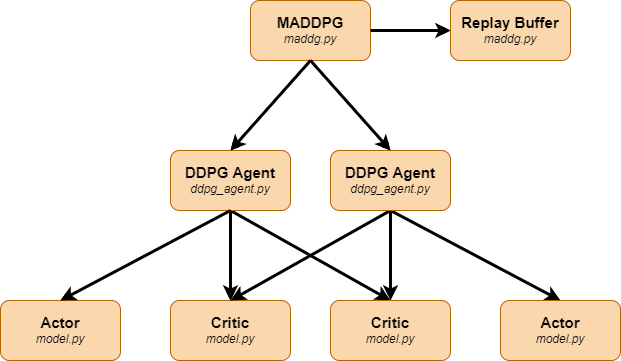

The diagram above was exported from draw.io. Its source (the exported page's mxGraphModel, read from the mxfile embedded in the PNG):
<mxGraphModel dx="1074" dy="833" grid="1" gridSize="10" guides="1" tooltips="1" connect="1" arrows="1" fold="1" page="1" pageScale="1" pageWidth="827" pageHeight="1169" math="0" shadow="0">
  <root>
    <mxCell id="0" />
    <mxCell id="1" parent="0" />
    <mxCell id="35" style="edgeStyle=none;html=1;exitX=1;exitY=0.5;exitDx=0;exitDy=0;fontSize=15;" edge="1" parent="1" source="32" target="34">
      <mxGeometry relative="1" as="geometry" />
    </mxCell>
    <mxCell id="37" style="edgeStyle=none;html=1;exitX=0.5;exitY=1;exitDx=0;exitDy=0;entryX=0.5;entryY=0;entryDx=0;entryDy=0;fontSize=15;" edge="1" parent="1" source="32" target="33">
      <mxGeometry relative="1" as="geometry" />
    </mxCell>
    <mxCell id="48" style="edgeStyle=none;html=1;exitX=0.5;exitY=1;exitDx=0;exitDy=0;entryX=0.5;entryY=0;entryDx=0;entryDy=0;fontSize=15;" edge="1" parent="1" source="32" target="45">
      <mxGeometry relative="1" as="geometry" />
    </mxCell>
    <mxCell id="32" value="&lt;font style=&quot;font-size: 15px&quot;&gt;&lt;b&gt;MADDPG&lt;/b&gt;&lt;/font&gt;&lt;br&gt;&lt;i&gt;maddg.py&lt;/i&gt;" style="rounded=1;whiteSpace=wrap;html=1;fillColor=#fad7ac;strokeColor=#b46504;fontColor=#000000;" vertex="1" parent="1">
      <mxGeometry x="340" y="110" width="120" height="60" as="geometry" />
    </mxCell>
    <mxCell id="41" style="edgeStyle=none;html=1;exitX=0.5;exitY=1;exitDx=0;exitDy=0;entryX=0.5;entryY=0;entryDx=0;entryDy=0;fontSize=15;" edge="1" parent="1" source="33" target="39">
      <mxGeometry relative="1" as="geometry" />
    </mxCell>
    <mxCell id="42" style="edgeStyle=none;html=1;exitX=0.5;exitY=1;exitDx=0;exitDy=0;entryX=0.5;entryY=0;entryDx=0;entryDy=0;fontSize=15;" edge="1" parent="1" source="33" target="40">
      <mxGeometry relative="1" as="geometry" />
    </mxCell>
    <mxCell id="51" style="edgeStyle=none;html=1;exitX=0.5;exitY=1;exitDx=0;exitDy=0;entryX=0.5;entryY=0;entryDx=0;entryDy=0;fontSize=15;strokeColor=#000000;strokeWidth=3;" edge="1" parent="1" source="33" target="46">
      <mxGeometry relative="1" as="geometry" />
    </mxCell>
    <mxCell id="33" value="&lt;font style=&quot;font-size: 15px&quot;&gt;&lt;b&gt;DDPG Agent&lt;/b&gt;&lt;/font&gt;&lt;br&gt;&lt;i&gt;ddpg_agent.py&lt;/i&gt;" style="rounded=1;whiteSpace=wrap;html=1;fillColor=#fad7ac;strokeColor=#b46504;fontColor=#000000;" vertex="1" parent="1">
      <mxGeometry x="260" y="260" width="120" height="60" as="geometry" />
    </mxCell>
    <mxCell id="34" value="&lt;font style=&quot;font-size: 15px&quot;&gt;&lt;b&gt;Replay Buffer&lt;/b&gt;&lt;/font&gt;&lt;br&gt;&lt;i&gt;maddg.py&lt;/i&gt;" style="rounded=1;whiteSpace=wrap;html=1;fillColor=#fad7ac;strokeColor=#b46504;fontColor=#000000;" vertex="1" parent="1">
      <mxGeometry x="540" y="110" width="120" height="60" as="geometry" />
    </mxCell>
    <mxCell id="39" value="&lt;font style=&quot;font-size: 15px&quot;&gt;&lt;b&gt;Actor&lt;/b&gt;&lt;/font&gt;&lt;br&gt;&lt;i&gt;model.py&lt;/i&gt;" style="rounded=1;whiteSpace=wrap;html=1;fillColor=#fad7ac;strokeColor=#b46504;fontColor=#000000;" vertex="1" parent="1">
      <mxGeometry x="90" y="410" width="120" height="60" as="geometry" />
    </mxCell>
    <mxCell id="40" value="&lt;font style=&quot;font-size: 15px&quot;&gt;&lt;b&gt;Critic&lt;/b&gt;&lt;/font&gt;&lt;br&gt;&lt;i&gt;model.py&lt;/i&gt;" style="rounded=1;whiteSpace=wrap;html=1;fillColor=#fad7ac;strokeColor=#b46504;fontColor=#000000;" vertex="1" parent="1">
      <mxGeometry x="260" y="410" width="120" height="60" as="geometry" />
    </mxCell>
    <mxCell id="43" style="edgeStyle=none;html=1;exitX=0.5;exitY=1;exitDx=0;exitDy=0;entryX=0.5;entryY=0;entryDx=0;entryDy=0;fontSize=15;strokeColor=#000000;strokeWidth=3;" edge="1" source="45" target="46" parent="1">
      <mxGeometry relative="1" as="geometry" />
    </mxCell>
    <mxCell id="44" style="edgeStyle=none;html=1;exitX=0.5;exitY=1;exitDx=0;exitDy=0;fontSize=15;strokeColor=#000000;strokeWidth=3;" edge="1" source="45" parent="1">
      <mxGeometry relative="1" as="geometry">
        <mxPoint x="650" y="410" as="targetPoint" />
      </mxGeometry>
    </mxCell>
    <mxCell id="52" style="edgeStyle=none;html=1;exitX=0.5;exitY=1;exitDx=0;exitDy=0;entryX=0.5;entryY=0;entryDx=0;entryDy=0;fontSize=15;strokeColor=#000000;strokeWidth=3;" edge="1" parent="1" source="45" target="40">
      <mxGeometry relative="1" as="geometry" />
    </mxCell>
    <mxCell id="45" value="&lt;font style=&quot;font-size: 15px&quot;&gt;&lt;b&gt;DDPG Agent&lt;/b&gt;&lt;/font&gt;&lt;br&gt;&lt;i&gt;ddpg_agent.py&lt;/i&gt;" style="rounded=1;whiteSpace=wrap;html=1;fillColor=#fad7ac;strokeColor=#b46504;fontColor=#000000;" vertex="1" parent="1">
      <mxGeometry x="420" y="260" width="120" height="60" as="geometry" />
    </mxCell>
    <mxCell id="46" value="&lt;font style=&quot;font-size: 15px&quot;&gt;&lt;b&gt;Critic&lt;/b&gt;&lt;/font&gt;&lt;br&gt;&lt;i&gt;model.py&lt;/i&gt;" style="rounded=1;whiteSpace=wrap;html=1;fillColor=#fad7ac;strokeColor=#b46504;fontColor=#000000;" vertex="1" parent="1">
      <mxGeometry x="420" y="410" width="120" height="60" as="geometry" />
    </mxCell>
    <mxCell id="50" value="&lt;font style=&quot;font-size: 15px&quot;&gt;&lt;b&gt;Actor&lt;/b&gt;&lt;/font&gt;&lt;br&gt;&lt;i&gt;model.py&lt;/i&gt;" style="rounded=1;whiteSpace=wrap;html=1;fillColor=#fad7ac;strokeColor=#b46504;fontColor=#000000;" vertex="1" parent="1">
      <mxGeometry x="590" y="410" width="120" height="60" as="geometry" />
    </mxCell>
    <mxCell id="53" style="edgeStyle=none;html=1;exitX=1;exitY=0.5;exitDx=0;exitDy=0;fontSize=15;strokeColor=#000000;strokeWidth=3;" edge="1" parent="1">
      <mxGeometry relative="1" as="geometry">
        <mxPoint x="460" y="140" as="sourcePoint" />
        <mxPoint x="540" y="140" as="targetPoint" />
      </mxGeometry>
    </mxCell>
    <mxCell id="54" style="edgeStyle=none;html=1;exitX=0.5;exitY=1;exitDx=0;exitDy=0;entryX=0.5;entryY=0;entryDx=0;entryDy=0;fontSize=15;strokeColor=#000000;strokeWidth=3;" edge="1" parent="1">
      <mxGeometry relative="1" as="geometry">
        <mxPoint x="400" y="170" as="sourcePoint" />
        <mxPoint x="480" y="260" as="targetPoint" />
      </mxGeometry>
    </mxCell>
    <mxCell id="55" style="edgeStyle=none;html=1;exitX=0.5;exitY=1;exitDx=0;exitDy=0;entryX=0.5;entryY=0;entryDx=0;entryDy=0;fontSize=15;strokeColor=#000000;strokeWidth=3;" edge="1" parent="1">
      <mxGeometry relative="1" as="geometry">
        <mxPoint x="400" y="170" as="sourcePoint" />
        <mxPoint x="320" y="260" as="targetPoint" />
      </mxGeometry>
    </mxCell>
    <mxCell id="56" style="edgeStyle=none;html=1;exitX=0.5;exitY=1;exitDx=0;exitDy=0;entryX=0.5;entryY=0;entryDx=0;entryDy=0;fontSize=15;strokeColor=#000000;strokeWidth=3;" edge="1" parent="1">
      <mxGeometry relative="1" as="geometry">
        <mxPoint x="320" y="320" as="sourcePoint" />
        <mxPoint x="150" y="410" as="targetPoint" />
      </mxGeometry>
    </mxCell>
    <mxCell id="57" style="edgeStyle=none;html=1;exitX=0.5;exitY=1;exitDx=0;exitDy=0;entryX=0.5;entryY=0;entryDx=0;entryDy=0;fontSize=15;strokeColor=#000000;strokeWidth=3;" edge="1" parent="1">
      <mxGeometry relative="1" as="geometry">
        <mxPoint x="320" y="320" as="sourcePoint" />
        <mxPoint x="320" y="410" as="targetPoint" />
      </mxGeometry>
    </mxCell>
  </root>
</mxGraphModel>